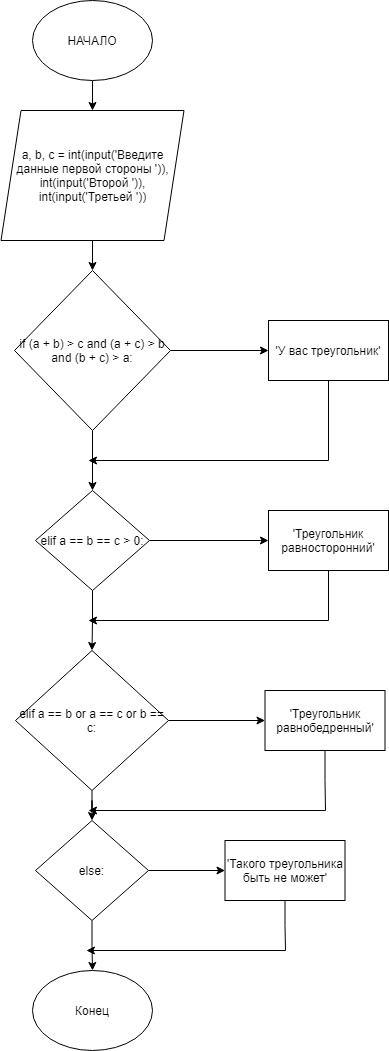

The diagram above was exported from draw.io. Its source (the exported page's mxGraphModel, read from the mxfile embedded in the PNG):
<mxGraphModel dx="2426" dy="1253" grid="1" gridSize="10" guides="1" tooltips="1" connect="1" arrows="1" fold="1" page="1" pageScale="1" pageWidth="827" pageHeight="1169" math="0" shadow="0">
  <root>
    <mxCell id="0" />
    <mxCell id="1" parent="0" />
    <mxCell id="sDxlb4N3-kLIxdyfYPKo-21" style="edgeStyle=orthogonalEdgeStyle;rounded=0;orthogonalLoop=1;jettySize=auto;html=1;entryX=0.5;entryY=0;entryDx=0;entryDy=0;" parent="1" source="sDxlb4N3-kLIxdyfYPKo-19" target="sDxlb4N3-kLIxdyfYPKo-20" edge="1">
      <mxGeometry relative="1" as="geometry" />
    </mxCell>
    <mxCell id="sDxlb4N3-kLIxdyfYPKo-19" value="НАЧАЛО" style="ellipse;whiteSpace=wrap;html=1;" parent="1" vertex="1">
      <mxGeometry x="354" y="10" width="120" height="80" as="geometry" />
    </mxCell>
    <mxCell id="e5ysu-J6lMiqbgjYkQ93-56" style="edgeStyle=orthogonalEdgeStyle;rounded=0;orthogonalLoop=1;jettySize=auto;html=1;entryX=0.5;entryY=0;entryDx=0;entryDy=0;" edge="1" parent="1" source="sDxlb4N3-kLIxdyfYPKo-20" target="e5ysu-J6lMiqbgjYkQ93-49">
      <mxGeometry relative="1" as="geometry" />
    </mxCell>
    <mxCell id="sDxlb4N3-kLIxdyfYPKo-20" value="a, b, c = int(input('Введите данные первой стороны ')), int(input('Второй ')), int(input('Третьей '))" style="shape=parallelogram;perimeter=parallelogramPerimeter;whiteSpace=wrap;html=1;fixedSize=1;" parent="1" vertex="1">
      <mxGeometry x="322.5" y="120" width="183" height="130" as="geometry" />
    </mxCell>
    <mxCell id="e5ysu-J6lMiqbgjYkQ93-66" value="" style="edgeStyle=orthogonalEdgeStyle;rounded=0;orthogonalLoop=1;jettySize=auto;html=1;" edge="1" parent="1" source="e5ysu-J6lMiqbgjYkQ93-49" target="e5ysu-J6lMiqbgjYkQ93-65">
      <mxGeometry relative="1" as="geometry" />
    </mxCell>
    <mxCell id="e5ysu-J6lMiqbgjYkQ93-68" style="edgeStyle=orthogonalEdgeStyle;rounded=0;orthogonalLoop=1;jettySize=auto;html=1;" edge="1" parent="1" source="e5ysu-J6lMiqbgjYkQ93-49" target="e5ysu-J6lMiqbgjYkQ93-67">
      <mxGeometry relative="1" as="geometry" />
    </mxCell>
    <mxCell id="e5ysu-J6lMiqbgjYkQ93-49" value="if (a + b) &amp;gt; c and (a + c) &amp;gt; b and (b + c) &amp;gt; a:" style="rhombus;whiteSpace=wrap;html=1;" vertex="1" parent="1">
      <mxGeometry x="336" y="280" width="156" height="160" as="geometry" />
    </mxCell>
    <mxCell id="e5ysu-J6lMiqbgjYkQ93-61" value="Конец" style="ellipse;whiteSpace=wrap;html=1;" vertex="1" parent="1">
      <mxGeometry x="354" y="980" width="120" height="80" as="geometry" />
    </mxCell>
    <mxCell id="e5ysu-J6lMiqbgjYkQ93-73" style="edgeStyle=orthogonalEdgeStyle;rounded=0;orthogonalLoop=1;jettySize=auto;html=1;" edge="1" parent="1" source="e5ysu-J6lMiqbgjYkQ93-65">
      <mxGeometry relative="1" as="geometry">
        <mxPoint x="410" y="470" as="targetPoint" />
        <Array as="points">
          <mxPoint x="650" y="470" />
          <mxPoint x="650" y="470" />
        </Array>
      </mxGeometry>
    </mxCell>
    <mxCell id="e5ysu-J6lMiqbgjYkQ93-65" value="'У вас треугольник'" style="whiteSpace=wrap;html=1;" vertex="1" parent="1">
      <mxGeometry x="590" y="330" width="120" height="60" as="geometry" />
    </mxCell>
    <mxCell id="e5ysu-J6lMiqbgjYkQ93-70" value="" style="edgeStyle=orthogonalEdgeStyle;rounded=0;orthogonalLoop=1;jettySize=auto;html=1;" edge="1" parent="1" source="e5ysu-J6lMiqbgjYkQ93-67" target="e5ysu-J6lMiqbgjYkQ93-69">
      <mxGeometry relative="1" as="geometry" />
    </mxCell>
    <mxCell id="e5ysu-J6lMiqbgjYkQ93-74" style="edgeStyle=orthogonalEdgeStyle;rounded=0;orthogonalLoop=1;jettySize=auto;html=1;entryX=0.5;entryY=0;entryDx=0;entryDy=0;" edge="1" parent="1" source="e5ysu-J6lMiqbgjYkQ93-67" target="e5ysu-J6lMiqbgjYkQ93-72">
      <mxGeometry relative="1" as="geometry" />
    </mxCell>
    <mxCell id="e5ysu-J6lMiqbgjYkQ93-67" value="elif a == b == c &amp;gt; 0:" style="rhombus;whiteSpace=wrap;html=1;" vertex="1" parent="1">
      <mxGeometry x="357" y="500" width="114" height="100" as="geometry" />
    </mxCell>
    <mxCell id="e5ysu-J6lMiqbgjYkQ93-75" style="edgeStyle=orthogonalEdgeStyle;rounded=0;orthogonalLoop=1;jettySize=auto;html=1;" edge="1" parent="1" source="e5ysu-J6lMiqbgjYkQ93-69">
      <mxGeometry relative="1" as="geometry">
        <mxPoint x="410" y="630" as="targetPoint" />
        <Array as="points">
          <mxPoint x="650" y="630" />
          <mxPoint x="650" y="630" />
        </Array>
      </mxGeometry>
    </mxCell>
    <mxCell id="e5ysu-J6lMiqbgjYkQ93-69" value="'Треугольник равносторонний'" style="whiteSpace=wrap;html=1;" vertex="1" parent="1">
      <mxGeometry x="590" y="520" width="120" height="60" as="geometry" />
    </mxCell>
    <mxCell id="e5ysu-J6lMiqbgjYkQ93-77" value="" style="edgeStyle=orthogonalEdgeStyle;rounded=0;orthogonalLoop=1;jettySize=auto;html=1;" edge="1" parent="1" source="e5ysu-J6lMiqbgjYkQ93-72" target="e5ysu-J6lMiqbgjYkQ93-76">
      <mxGeometry relative="1" as="geometry" />
    </mxCell>
    <mxCell id="e5ysu-J6lMiqbgjYkQ93-78" style="edgeStyle=orthogonalEdgeStyle;rounded=0;orthogonalLoop=1;jettySize=auto;html=1;" edge="1" parent="1" source="e5ysu-J6lMiqbgjYkQ93-72">
      <mxGeometry relative="1" as="geometry">
        <mxPoint x="413.5" y="829.9999999999998" as="targetPoint" />
      </mxGeometry>
    </mxCell>
    <mxCell id="e5ysu-J6lMiqbgjYkQ93-72" value="elif a == b or a == c or b == c:" style="rhombus;whiteSpace=wrap;html=1;" vertex="1" parent="1">
      <mxGeometry x="337" y="660" width="153" height="140" as="geometry" />
    </mxCell>
    <mxCell id="e5ysu-J6lMiqbgjYkQ93-82" style="edgeStyle=orthogonalEdgeStyle;rounded=0;orthogonalLoop=1;jettySize=auto;html=1;" edge="1" parent="1" source="e5ysu-J6lMiqbgjYkQ93-76">
      <mxGeometry relative="1" as="geometry">
        <mxPoint x="410" y="820" as="targetPoint" />
        <Array as="points">
          <mxPoint x="647" y="790" />
          <mxPoint x="647" y="790" />
        </Array>
      </mxGeometry>
    </mxCell>
    <mxCell id="e5ysu-J6lMiqbgjYkQ93-76" value="'Треугольник равнобедренный'" style="whiteSpace=wrap;html=1;" vertex="1" parent="1">
      <mxGeometry x="586.5" y="700" width="120" height="60" as="geometry" />
    </mxCell>
    <mxCell id="e5ysu-J6lMiqbgjYkQ93-81" value="" style="edgeStyle=orthogonalEdgeStyle;rounded=0;orthogonalLoop=1;jettySize=auto;html=1;" edge="1" parent="1" source="e5ysu-J6lMiqbgjYkQ93-79" target="e5ysu-J6lMiqbgjYkQ93-80">
      <mxGeometry relative="1" as="geometry" />
    </mxCell>
    <mxCell id="e5ysu-J6lMiqbgjYkQ93-83" style="edgeStyle=orthogonalEdgeStyle;rounded=0;orthogonalLoop=1;jettySize=auto;html=1;entryX=0.5;entryY=0;entryDx=0;entryDy=0;" edge="1" parent="1" source="e5ysu-J6lMiqbgjYkQ93-79" target="e5ysu-J6lMiqbgjYkQ93-61">
      <mxGeometry relative="1" as="geometry" />
    </mxCell>
    <mxCell id="e5ysu-J6lMiqbgjYkQ93-79" value="else:" style="rhombus;whiteSpace=wrap;html=1;" vertex="1" parent="1">
      <mxGeometry x="357" y="830" width="113" height="100" as="geometry" />
    </mxCell>
    <mxCell id="e5ysu-J6lMiqbgjYkQ93-84" style="edgeStyle=orthogonalEdgeStyle;rounded=0;orthogonalLoop=1;jettySize=auto;html=1;" edge="1" parent="1" source="e5ysu-J6lMiqbgjYkQ93-80">
      <mxGeometry relative="1" as="geometry">
        <mxPoint x="407.90697674418607" y="960" as="targetPoint" />
        <Array as="points">
          <mxPoint x="607" y="935" />
          <mxPoint x="607" y="935" />
        </Array>
      </mxGeometry>
    </mxCell>
    <mxCell id="e5ysu-J6lMiqbgjYkQ93-80" value="'Такого треугольника быть не может'" style="whiteSpace=wrap;html=1;" vertex="1" parent="1">
      <mxGeometry x="546.5" y="850" width="120" height="60" as="geometry" />
    </mxCell>
  </root>
</mxGraphModel>